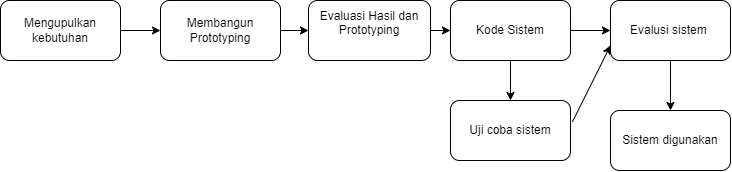

The diagram above was exported from draw.io. Its source (the exported page's mxGraphModel, read from the mxfile embedded in the PNG):
<mxGraphModel dx="691" dy="408" grid="1" gridSize="10" guides="1" tooltips="1" connect="1" arrows="1" fold="1" page="1" pageScale="1" pageWidth="850" pageHeight="1100" background="none" math="0" shadow="0">
  <root>
    <mxCell id="0" />
    <mxCell id="1" parent="0" />
    <mxCell id="12" style="edgeStyle=none;html=1;exitX=1;exitY=0.5;exitDx=0;exitDy=0;entryX=0;entryY=0.5;entryDx=0;entryDy=0;" edge="1" parent="1" source="2" target="3">
      <mxGeometry relative="1" as="geometry" />
    </mxCell>
    <mxCell id="2" value="Mengupulkan kebutuhan" style="rounded=1;whiteSpace=wrap;html=1;" vertex="1" parent="1">
      <mxGeometry x="80" y="260" width="120" height="60" as="geometry" />
    </mxCell>
    <mxCell id="13" style="edgeStyle=none;html=1;exitX=1;exitY=0.5;exitDx=0;exitDy=0;entryX=0;entryY=0.5;entryDx=0;entryDy=0;" edge="1" parent="1" source="3" target="4">
      <mxGeometry relative="1" as="geometry" />
    </mxCell>
    <mxCell id="3" value="Membangun Prototyping" style="rounded=1;whiteSpace=wrap;html=1;" vertex="1" parent="1">
      <mxGeometry x="240" y="260" width="120" height="60" as="geometry" />
    </mxCell>
    <mxCell id="14" style="edgeStyle=none;html=1;exitX=1;exitY=0.5;exitDx=0;exitDy=0;" edge="1" parent="1" source="4" target="8">
      <mxGeometry relative="1" as="geometry" />
    </mxCell>
    <mxCell id="4" value="Evaluasi Hasil dan Prototyping&lt;br&gt;&amp;nbsp;&amp;nbsp;" style="rounded=1;whiteSpace=wrap;html=1;" vertex="1" parent="1">
      <mxGeometry x="388" y="260" width="122" height="60" as="geometry" />
    </mxCell>
    <mxCell id="5" value="Sistem digunakan" style="rounded=1;whiteSpace=wrap;html=1;" vertex="1" parent="1">
      <mxGeometry x="690" y="370" width="120" height="60" as="geometry" />
    </mxCell>
    <mxCell id="17" style="edgeStyle=none;html=1;exitX=0.5;exitY=1;exitDx=0;exitDy=0;entryX=0.5;entryY=0;entryDx=0;entryDy=0;" edge="1" parent="1" source="7" target="5">
      <mxGeometry relative="1" as="geometry" />
    </mxCell>
    <mxCell id="7" value="Evalusi sistem&amp;nbsp;" style="rounded=1;whiteSpace=wrap;html=1;" vertex="1" parent="1">
      <mxGeometry x="690" y="260" width="120" height="60" as="geometry" />
    </mxCell>
    <mxCell id="15" style="edgeStyle=none;html=1;exitX=1;exitY=0.5;exitDx=0;exitDy=0;entryX=0;entryY=0.5;entryDx=0;entryDy=0;" edge="1" parent="1" source="8" target="7">
      <mxGeometry relative="1" as="geometry" />
    </mxCell>
    <mxCell id="18" style="edgeStyle=none;html=1;exitX=0.5;exitY=1;exitDx=0;exitDy=0;entryX=0.5;entryY=0;entryDx=0;entryDy=0;" edge="1" parent="1" source="8" target="11">
      <mxGeometry relative="1" as="geometry" />
    </mxCell>
    <mxCell id="8" value="Kode Sistem" style="rounded=1;whiteSpace=wrap;html=1;" vertex="1" parent="1">
      <mxGeometry x="530" y="260" width="120" height="60" as="geometry" />
    </mxCell>
    <mxCell id="16" style="edgeStyle=none;html=1;exitX=1.016;exitY=0.356;exitDx=0;exitDy=0;entryX=0;entryY=0.75;entryDx=0;entryDy=0;exitPerimeter=0;" edge="1" parent="1" source="11" target="7">
      <mxGeometry relative="1" as="geometry" />
    </mxCell>
    <mxCell id="11" value="Uji coba sistem" style="rounded=1;whiteSpace=wrap;html=1;" vertex="1" parent="1">
      <mxGeometry x="530" y="360" width="120" height="60" as="geometry" />
    </mxCell>
  </root>
</mxGraphModel>